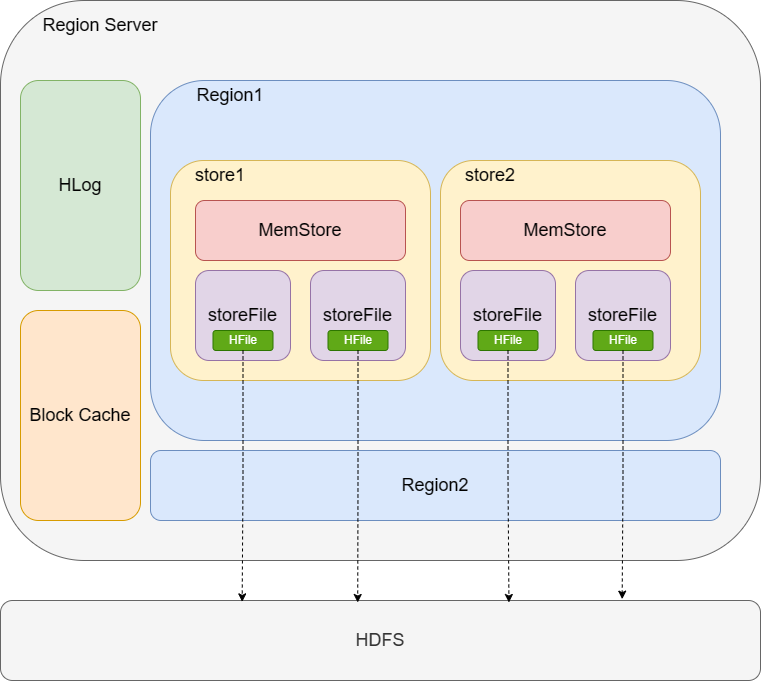

The diagram above was exported from draw.io. Its source (the exported page's mxGraphModel, read from the mxfile embedded in the PNG):
<mxGraphModel dx="960" dy="613" grid="1" gridSize="10" guides="1" tooltips="1" connect="1" arrows="1" fold="1" page="1" pageScale="1" pageWidth="827" pageHeight="1169" math="0" shadow="0">
  <root>
    <mxCell id="0" />
    <mxCell id="1" parent="0" />
    <mxCell id="N2rGAJ0ej5CMfQrszLP4-1" value="" style="rounded=1;whiteSpace=wrap;html=1;fillColor=#f5f5f5;fontColor=#333333;strokeColor=#666666;" vertex="1" parent="1">
      <mxGeometry x="40" y="40" width="760" height="560" as="geometry" />
    </mxCell>
    <mxCell id="N2rGAJ0ej5CMfQrszLP4-2" value="&lt;font style=&quot;font-size: 18px;&quot;&gt;Region Server&lt;/font&gt;" style="text;html=1;strokeColor=none;fillColor=none;align=center;verticalAlign=middle;whiteSpace=wrap;rounded=0;" vertex="1" parent="1">
      <mxGeometry x="80" y="50" width="120" height="30" as="geometry" />
    </mxCell>
    <mxCell id="N2rGAJ0ej5CMfQrszLP4-3" value="" style="rounded=1;whiteSpace=wrap;html=1;fillColor=#dae8fc;strokeColor=#6c8ebf;" vertex="1" parent="1">
      <mxGeometry x="190" y="120" width="570" height="360" as="geometry" />
    </mxCell>
    <mxCell id="N2rGAJ0ej5CMfQrszLP4-4" value="&lt;font style=&quot;font-size: 18px;&quot;&gt;Region2&lt;/font&gt;" style="rounded=1;whiteSpace=wrap;html=1;fillColor=#dae8fc;strokeColor=#6c8ebf;" vertex="1" parent="1">
      <mxGeometry x="190" y="490" width="570" height="70" as="geometry" />
    </mxCell>
    <mxCell id="N2rGAJ0ej5CMfQrszLP4-5" value="&lt;font style=&quot;font-size: 18px;&quot;&gt;Region1&lt;/font&gt;" style="text;html=1;strokeColor=none;fillColor=none;align=center;verticalAlign=middle;whiteSpace=wrap;rounded=0;" vertex="1" parent="1">
      <mxGeometry x="240" y="120" width="60" height="30" as="geometry" />
    </mxCell>
    <mxCell id="N2rGAJ0ej5CMfQrszLP4-6" value="&lt;font style=&quot;font-size: 18px;&quot;&gt;HLog&lt;/font&gt;" style="rounded=1;whiteSpace=wrap;html=1;fillColor=#d5e8d4;strokeColor=#82b366;" vertex="1" parent="1">
      <mxGeometry x="60" y="120" width="120" height="210" as="geometry" />
    </mxCell>
    <mxCell id="N2rGAJ0ej5CMfQrszLP4-7" value="&lt;font style=&quot;font-size: 18px;&quot;&gt;Block Cache&lt;/font&gt;" style="rounded=1;whiteSpace=wrap;html=1;fillColor=#ffe6cc;strokeColor=#d79b00;" vertex="1" parent="1">
      <mxGeometry x="60" y="350" width="120" height="210" as="geometry" />
    </mxCell>
    <mxCell id="N2rGAJ0ej5CMfQrszLP4-8" value="" style="rounded=1;whiteSpace=wrap;html=1;fillColor=#fff2cc;strokeColor=#d6b656;" vertex="1" parent="1">
      <mxGeometry x="210" y="200" width="260" height="220" as="geometry" />
    </mxCell>
    <mxCell id="N2rGAJ0ej5CMfQrszLP4-9" value="" style="rounded=1;whiteSpace=wrap;html=1;fillColor=#fff2cc;strokeColor=#d6b656;" vertex="1" parent="1">
      <mxGeometry x="480" y="200" width="260" height="220" as="geometry" />
    </mxCell>
    <mxCell id="N2rGAJ0ej5CMfQrszLP4-10" value="&lt;font style=&quot;font-size: 18px;&quot;&gt;store1&lt;/font&gt;" style="text;html=1;strokeColor=none;fillColor=none;align=center;verticalAlign=middle;whiteSpace=wrap;rounded=0;" vertex="1" parent="1">
      <mxGeometry x="230" y="200" width="60" height="30" as="geometry" />
    </mxCell>
    <mxCell id="N2rGAJ0ej5CMfQrszLP4-11" value="&lt;font style=&quot;font-size: 18px;&quot;&gt;MemStore&lt;/font&gt;" style="rounded=1;whiteSpace=wrap;html=1;fillColor=#f8cecc;strokeColor=#b85450;" vertex="1" parent="1">
      <mxGeometry x="235" y="240" width="210" height="60" as="geometry" />
    </mxCell>
    <mxCell id="N2rGAJ0ej5CMfQrszLP4-12" value="&lt;font style=&quot;font-size: 18px;&quot;&gt;store2&lt;/font&gt;" style="text;html=1;strokeColor=none;fillColor=none;align=center;verticalAlign=middle;whiteSpace=wrap;rounded=0;" vertex="1" parent="1">
      <mxGeometry x="500" y="200" width="60" height="30" as="geometry" />
    </mxCell>
    <mxCell id="N2rGAJ0ej5CMfQrszLP4-13" value="&lt;font style=&quot;font-size: 18px;&quot;&gt;MemStore&lt;/font&gt;" style="rounded=1;whiteSpace=wrap;html=1;fillColor=#f8cecc;strokeColor=#b85450;" vertex="1" parent="1">
      <mxGeometry x="500" y="240" width="210" height="60" as="geometry" />
    </mxCell>
    <mxCell id="N2rGAJ0ej5CMfQrszLP4-14" value="&lt;font style=&quot;font-size: 18px;&quot;&gt;storeFile&lt;/font&gt;" style="rounded=1;whiteSpace=wrap;html=1;fillColor=#e1d5e7;strokeColor=#9673a6;" vertex="1" parent="1">
      <mxGeometry x="235" y="310" width="95" height="90" as="geometry" />
    </mxCell>
    <mxCell id="N2rGAJ0ej5CMfQrszLP4-15" value="&lt;font style=&quot;font-size: 18px;&quot;&gt;storeFile&lt;/font&gt;" style="rounded=1;whiteSpace=wrap;html=1;fillColor=#e1d5e7;strokeColor=#9673a6;" vertex="1" parent="1">
      <mxGeometry x="350" y="310" width="95" height="90" as="geometry" />
    </mxCell>
    <mxCell id="N2rGAJ0ej5CMfQrszLP4-16" value="&lt;font style=&quot;font-size: 18px;&quot;&gt;storeFile&lt;/font&gt;" style="rounded=1;whiteSpace=wrap;html=1;fillColor=#e1d5e7;strokeColor=#9673a6;" vertex="1" parent="1">
      <mxGeometry x="500" y="310" width="95" height="90" as="geometry" />
    </mxCell>
    <mxCell id="N2rGAJ0ej5CMfQrszLP4-17" value="&lt;font style=&quot;font-size: 18px;&quot;&gt;storeFile&lt;/font&gt;" style="rounded=1;whiteSpace=wrap;html=1;fillColor=#e1d5e7;strokeColor=#9673a6;" vertex="1" parent="1">
      <mxGeometry x="615" y="310" width="95" height="90" as="geometry" />
    </mxCell>
    <mxCell id="N2rGAJ0ej5CMfQrszLP4-18" value="HFile" style="rounded=1;whiteSpace=wrap;html=1;fillColor=#60a917;fontColor=#ffffff;strokeColor=#2D7600;" vertex="1" parent="1">
      <mxGeometry x="252.5" y="370" width="60" height="20" as="geometry" />
    </mxCell>
    <mxCell id="N2rGAJ0ej5CMfQrszLP4-19" value="HFile" style="rounded=1;whiteSpace=wrap;html=1;fillColor=#60a917;fontColor=#ffffff;strokeColor=#2D7600;" vertex="1" parent="1">
      <mxGeometry x="367.5" y="370" width="60" height="20" as="geometry" />
    </mxCell>
    <mxCell id="N2rGAJ0ej5CMfQrszLP4-20" value="HFile" style="rounded=1;whiteSpace=wrap;html=1;fillColor=#60a917;fontColor=#ffffff;strokeColor=#2D7600;" vertex="1" parent="1">
      <mxGeometry x="517.5" y="370" width="60" height="20" as="geometry" />
    </mxCell>
    <mxCell id="N2rGAJ0ej5CMfQrszLP4-21" value="HFile" style="rounded=1;whiteSpace=wrap;html=1;fillColor=#60a917;fontColor=#ffffff;strokeColor=#2D7600;" vertex="1" parent="1">
      <mxGeometry x="632.5" y="370" width="60" height="20" as="geometry" />
    </mxCell>
    <mxCell id="N2rGAJ0ej5CMfQrszLP4-22" value="&lt;font style=&quot;font-size: 18px;&quot;&gt;HDFS&lt;/font&gt;" style="rounded=1;whiteSpace=wrap;html=1;fillColor=#f5f5f5;fontColor=#333333;strokeColor=#666666;" vertex="1" parent="1">
      <mxGeometry x="40" y="640" width="760" height="80" as="geometry" />
    </mxCell>
    <mxCell id="N2rGAJ0ej5CMfQrszLP4-23" style="edgeStyle=orthogonalEdgeStyle;rounded=0;orthogonalLoop=1;jettySize=auto;html=1;entryX=0.318;entryY=0.017;entryDx=0;entryDy=0;entryPerimeter=0;dashed=1;" edge="1" parent="1" source="N2rGAJ0ej5CMfQrszLP4-18" target="N2rGAJ0ej5CMfQrszLP4-22">
      <mxGeometry relative="1" as="geometry" />
    </mxCell>
    <mxCell id="N2rGAJ0ej5CMfQrszLP4-24" style="edgeStyle=orthogonalEdgeStyle;rounded=0;orthogonalLoop=1;jettySize=auto;html=1;entryX=0.47;entryY=0.025;entryDx=0;entryDy=0;entryPerimeter=0;dashed=1;" edge="1" parent="1" source="N2rGAJ0ej5CMfQrszLP4-19" target="N2rGAJ0ej5CMfQrszLP4-22">
      <mxGeometry relative="1" as="geometry" />
    </mxCell>
    <mxCell id="N2rGAJ0ej5CMfQrszLP4-25" style="edgeStyle=orthogonalEdgeStyle;rounded=0;orthogonalLoop=1;jettySize=auto;html=1;entryX=0.669;entryY=0.025;entryDx=0;entryDy=0;entryPerimeter=0;dashed=1;" edge="1" parent="1" source="N2rGAJ0ej5CMfQrszLP4-20" target="N2rGAJ0ej5CMfQrszLP4-22">
      <mxGeometry relative="1" as="geometry" />
    </mxCell>
    <mxCell id="N2rGAJ0ej5CMfQrszLP4-26" style="edgeStyle=orthogonalEdgeStyle;rounded=0;orthogonalLoop=1;jettySize=auto;html=1;entryX=0.818;entryY=-0.017;entryDx=0;entryDy=0;entryPerimeter=0;dashed=1;" edge="1" parent="1" source="N2rGAJ0ej5CMfQrszLP4-21" target="N2rGAJ0ej5CMfQrszLP4-22">
      <mxGeometry relative="1" as="geometry" />
    </mxCell>
  </root>
</mxGraphModel>